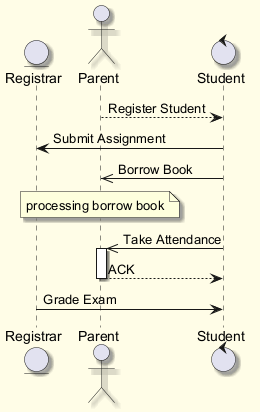

The diagram above was rendered by PlantUML. Its source (embedded in the PNG):
@startuml
skinparam backgroundColor #FFFDE7
skinparam classBackgroundColor #FFF9C4
skinparam classBorderColor #F57F17
skinparam shadowing true
entity "Registrar" as R
actor "Parent" as P
control "Student" as S
P --> S : Register Student
S -> R : Submit Assignment
S ->> P : Borrow Book
note over P : processing borrow book
S ->> P : Take Attendance
activate P
P --> S : ACK
deactivate P
R -> S : Grade Exam
@enduml